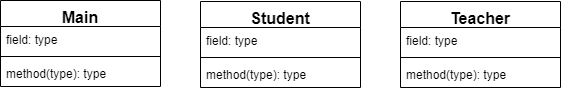

The diagram above was exported from draw.io. Its source (the exported page's mxGraphModel, read from the mxfile embedded in the PNG):
<mxGraphModel dx="1422" dy="794" grid="1" gridSize="10" guides="1" tooltips="1" connect="1" arrows="1" fold="1" page="1" pageScale="1" pageWidth="850" pageHeight="1100" background="#ffffff" math="0" shadow="0">
  <root>
    <mxCell id="0" />
    <mxCell id="1" parent="0" />
    <mxCell id="tuFxTkSNywEU08Wv1BFb-1" value="Main" style="swimlane;fontStyle=1;align=center;verticalAlign=top;childLayout=stackLayout;horizontal=1;startSize=26;horizontalStack=0;resizeParent=1;resizeParentMax=0;resizeLast=0;collapsible=1;marginBottom=0;fontSize=16;" parent="1" vertex="1">
      <mxGeometry x="40" y="239" width="160" height="86" as="geometry">
        <mxRectangle x="50" y="270" width="60" height="26" as="alternateBounds" />
      </mxGeometry>
    </mxCell>
    <mxCell id="tuFxTkSNywEU08Wv1BFb-2" value="field: type" style="text;strokeColor=none;fillColor=none;align=left;verticalAlign=top;spacingLeft=4;spacingRight=4;overflow=hidden;rotatable=0;points=[[0,0.5],[1,0.5]];portConstraint=eastwest;" parent="tuFxTkSNywEU08Wv1BFb-1" vertex="1">
      <mxGeometry y="26" width="160" height="26" as="geometry" />
    </mxCell>
    <mxCell id="tuFxTkSNywEU08Wv1BFb-3" value="" style="line;strokeWidth=1;fillColor=none;align=left;verticalAlign=middle;spacingTop=-1;spacingLeft=3;spacingRight=3;rotatable=0;labelPosition=right;points=[];portConstraint=eastwest;" parent="tuFxTkSNywEU08Wv1BFb-1" vertex="1">
      <mxGeometry y="52" width="160" height="8" as="geometry" />
    </mxCell>
    <mxCell id="tuFxTkSNywEU08Wv1BFb-4" value="method(type): type" style="text;strokeColor=none;fillColor=none;align=left;verticalAlign=top;spacingLeft=4;spacingRight=4;overflow=hidden;rotatable=0;points=[[0,0.5],[1,0.5]];portConstraint=eastwest;" parent="tuFxTkSNywEU08Wv1BFb-1" vertex="1">
      <mxGeometry y="60" width="160" height="26" as="geometry" />
    </mxCell>
    <mxCell id="tuFxTkSNywEU08Wv1BFb-5" value="Student" style="swimlane;fontStyle=1;align=center;verticalAlign=top;childLayout=stackLayout;horizontal=1;startSize=26;horizontalStack=0;resizeParent=1;resizeParentMax=0;resizeLast=0;collapsible=1;marginBottom=0;fontSize=16;" parent="1" vertex="1">
      <mxGeometry x="240" y="240" width="160" height="86" as="geometry">
        <mxRectangle x="50" y="270" width="60" height="26" as="alternateBounds" />
      </mxGeometry>
    </mxCell>
    <mxCell id="tuFxTkSNywEU08Wv1BFb-6" value="field: type" style="text;strokeColor=none;fillColor=none;align=left;verticalAlign=top;spacingLeft=4;spacingRight=4;overflow=hidden;rotatable=0;points=[[0,0.5],[1,0.5]];portConstraint=eastwest;" parent="tuFxTkSNywEU08Wv1BFb-5" vertex="1">
      <mxGeometry y="26" width="160" height="26" as="geometry" />
    </mxCell>
    <mxCell id="tuFxTkSNywEU08Wv1BFb-7" value="" style="line;strokeWidth=1;fillColor=none;align=left;verticalAlign=middle;spacingTop=-1;spacingLeft=3;spacingRight=3;rotatable=0;labelPosition=right;points=[];portConstraint=eastwest;" parent="tuFxTkSNywEU08Wv1BFb-5" vertex="1">
      <mxGeometry y="52" width="160" height="8" as="geometry" />
    </mxCell>
    <mxCell id="tuFxTkSNywEU08Wv1BFb-8" value="method(type): type" style="text;strokeColor=none;fillColor=none;align=left;verticalAlign=top;spacingLeft=4;spacingRight=4;overflow=hidden;rotatable=0;points=[[0,0.5],[1,0.5]];portConstraint=eastwest;" parent="tuFxTkSNywEU08Wv1BFb-5" vertex="1">
      <mxGeometry y="60" width="160" height="26" as="geometry" />
    </mxCell>
    <mxCell id="tuFxTkSNywEU08Wv1BFb-9" value="Teacher" style="swimlane;fontStyle=1;align=center;verticalAlign=top;childLayout=stackLayout;horizontal=1;startSize=26;horizontalStack=0;resizeParent=1;resizeParentMax=0;resizeLast=0;collapsible=1;marginBottom=0;fontSize=16;" parent="1" vertex="1">
      <mxGeometry x="440" y="240" width="160" height="86" as="geometry">
        <mxRectangle x="50" y="270" width="60" height="26" as="alternateBounds" />
      </mxGeometry>
    </mxCell>
    <mxCell id="tuFxTkSNywEU08Wv1BFb-10" value="field: type" style="text;strokeColor=none;fillColor=none;align=left;verticalAlign=top;spacingLeft=4;spacingRight=4;overflow=hidden;rotatable=0;points=[[0,0.5],[1,0.5]];portConstraint=eastwest;" parent="tuFxTkSNywEU08Wv1BFb-9" vertex="1">
      <mxGeometry y="26" width="160" height="26" as="geometry" />
    </mxCell>
    <mxCell id="tuFxTkSNywEU08Wv1BFb-11" value="" style="line;strokeWidth=1;fillColor=none;align=left;verticalAlign=middle;spacingTop=-1;spacingLeft=3;spacingRight=3;rotatable=0;labelPosition=right;points=[];portConstraint=eastwest;" parent="tuFxTkSNywEU08Wv1BFb-9" vertex="1">
      <mxGeometry y="52" width="160" height="8" as="geometry" />
    </mxCell>
    <mxCell id="tuFxTkSNywEU08Wv1BFb-12" value="method(type): type" style="text;strokeColor=none;fillColor=none;align=left;verticalAlign=top;spacingLeft=4;spacingRight=4;overflow=hidden;rotatable=0;points=[[0,0.5],[1,0.5]];portConstraint=eastwest;" parent="tuFxTkSNywEU08Wv1BFb-9" vertex="1">
      <mxGeometry y="60" width="160" height="26" as="geometry" />
    </mxCell>
  </root>
</mxGraphModel>